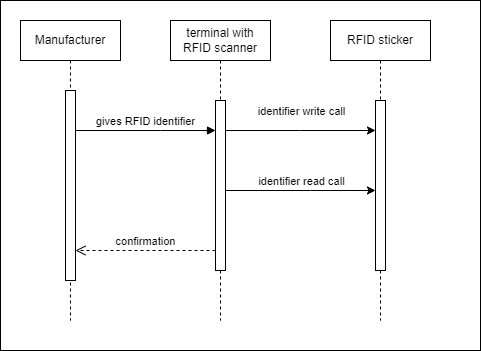

The diagram above was exported from draw.io. Its source (the exported page's mxGraphModel, read from the mxfile embedded in the PNG):
<mxGraphModel dx="1009" dy="542" grid="1" gridSize="10" guides="1" tooltips="1" connect="1" arrows="1" fold="1" page="1" pageScale="1" pageWidth="850" pageHeight="1100" math="0" shadow="0">
  <root>
    <mxCell id="0" />
    <mxCell id="1" parent="0" />
    <mxCell id="9r0dXNY6lFQzOk7IY6xu-1" value="" style="rounded=0;whiteSpace=wrap;html=1;" vertex="1" parent="1">
      <mxGeometry x="20" y="20" width="480" height="350" as="geometry" />
    </mxCell>
    <mxCell id="aM9ryv3xv72pqoxQDRHE-1" value="Manufacturer" style="shape=umlLifeline;perimeter=lifelinePerimeter;whiteSpace=wrap;html=1;container=0;dropTarget=0;collapsible=0;recursiveResize=0;outlineConnect=0;portConstraint=eastwest;newEdgeStyle={&quot;edgeStyle&quot;:&quot;elbowEdgeStyle&quot;,&quot;elbow&quot;:&quot;vertical&quot;,&quot;curved&quot;:0,&quot;rounded&quot;:0};" parent="1" vertex="1">
      <mxGeometry x="40" y="40" width="100" height="300" as="geometry" />
    </mxCell>
    <mxCell id="aM9ryv3xv72pqoxQDRHE-2" value="" style="html=1;points=[];perimeter=orthogonalPerimeter;outlineConnect=0;targetShapes=umlLifeline;portConstraint=eastwest;newEdgeStyle={&quot;edgeStyle&quot;:&quot;elbowEdgeStyle&quot;,&quot;elbow&quot;:&quot;vertical&quot;,&quot;curved&quot;:0,&quot;rounded&quot;:0};" parent="aM9ryv3xv72pqoxQDRHE-1" vertex="1">
      <mxGeometry x="45" y="70" width="10" height="190" as="geometry" />
    </mxCell>
    <mxCell id="aM9ryv3xv72pqoxQDRHE-5" value="terminal with RFID scanner" style="shape=umlLifeline;perimeter=lifelinePerimeter;whiteSpace=wrap;html=1;container=0;dropTarget=0;collapsible=0;recursiveResize=0;outlineConnect=0;portConstraint=eastwest;newEdgeStyle={&quot;edgeStyle&quot;:&quot;elbowEdgeStyle&quot;,&quot;elbow&quot;:&quot;vertical&quot;,&quot;curved&quot;:0,&quot;rounded&quot;:0};" parent="1" vertex="1">
      <mxGeometry x="190" y="40" width="100" height="300" as="geometry" />
    </mxCell>
    <mxCell id="aM9ryv3xv72pqoxQDRHE-6" value="" style="html=1;points=[];perimeter=orthogonalPerimeter;outlineConnect=0;targetShapes=umlLifeline;portConstraint=eastwest;newEdgeStyle={&quot;edgeStyle&quot;:&quot;elbowEdgeStyle&quot;,&quot;elbow&quot;:&quot;vertical&quot;,&quot;curved&quot;:0,&quot;rounded&quot;:0};" parent="aM9ryv3xv72pqoxQDRHE-5" vertex="1">
      <mxGeometry x="45" y="80" width="10" height="170" as="geometry" />
    </mxCell>
    <mxCell id="aM9ryv3xv72pqoxQDRHE-7" value="gives RFID identifier" style="html=1;verticalAlign=bottom;endArrow=block;edgeStyle=elbowEdgeStyle;elbow=vertical;curved=0;rounded=0;" parent="1" source="aM9ryv3xv72pqoxQDRHE-2" target="aM9ryv3xv72pqoxQDRHE-6" edge="1">
      <mxGeometry relative="1" as="geometry">
        <mxPoint x="195" y="130" as="sourcePoint" />
        <Array as="points">
          <mxPoint x="180" y="150" />
        </Array>
      </mxGeometry>
    </mxCell>
    <mxCell id="aM9ryv3xv72pqoxQDRHE-8" value="confirmation" style="html=1;verticalAlign=bottom;endArrow=open;dashed=1;endSize=8;edgeStyle=elbowEdgeStyle;elbow=vertical;curved=0;rounded=0;" parent="1" source="aM9ryv3xv72pqoxQDRHE-6" target="aM9ryv3xv72pqoxQDRHE-2" edge="1">
      <mxGeometry relative="1" as="geometry">
        <mxPoint x="195" y="205" as="targetPoint" />
        <Array as="points">
          <mxPoint x="170" y="270" />
          <mxPoint x="190" y="280" />
        </Array>
      </mxGeometry>
    </mxCell>
    <mxCell id="EyiGyx5sTus0gzihgp87-4" value="RFID sticker" style="shape=umlLifeline;perimeter=lifelinePerimeter;whiteSpace=wrap;html=1;container=0;dropTarget=0;collapsible=0;recursiveResize=0;outlineConnect=0;portConstraint=eastwest;newEdgeStyle={&quot;edgeStyle&quot;:&quot;elbowEdgeStyle&quot;,&quot;elbow&quot;:&quot;vertical&quot;,&quot;curved&quot;:0,&quot;rounded&quot;:0};" parent="1" vertex="1">
      <mxGeometry x="350" y="40" width="100" height="300" as="geometry" />
    </mxCell>
    <mxCell id="EyiGyx5sTus0gzihgp87-5" value="" style="html=1;points=[];perimeter=orthogonalPerimeter;outlineConnect=0;targetShapes=umlLifeline;portConstraint=eastwest;newEdgeStyle={&quot;edgeStyle&quot;:&quot;elbowEdgeStyle&quot;,&quot;elbow&quot;:&quot;vertical&quot;,&quot;curved&quot;:0,&quot;rounded&quot;:0};" parent="EyiGyx5sTus0gzihgp87-4" vertex="1">
      <mxGeometry x="45" y="80" width="10" height="170" as="geometry" />
    </mxCell>
    <mxCell id="EyiGyx5sTus0gzihgp87-7" value="" style="endArrow=classic;html=1;rounded=0;" parent="1" source="aM9ryv3xv72pqoxQDRHE-6" target="EyiGyx5sTus0gzihgp87-5" edge="1">
      <mxGeometry width="50" height="50" relative="1" as="geometry">
        <mxPoint x="160" y="210" as="sourcePoint" />
        <mxPoint x="210" y="160" as="targetPoint" />
        <Array as="points">
          <mxPoint x="320" y="150" />
        </Array>
      </mxGeometry>
    </mxCell>
    <mxCell id="EyiGyx5sTus0gzihgp87-12" value="identifier write call" style="edgeLabel;html=1;align=center;verticalAlign=middle;resizable=0;points=[];" parent="EyiGyx5sTus0gzihgp87-7" vertex="1" connectable="0">
      <mxGeometry x="0.3186" y="-1" relative="1" as="geometry">
        <mxPoint x="-24" y="-21" as="offset" />
      </mxGeometry>
    </mxCell>
    <mxCell id="EyiGyx5sTus0gzihgp87-14" value="" style="endArrow=classic;html=1;rounded=0;" parent="1" source="aM9ryv3xv72pqoxQDRHE-6" target="EyiGyx5sTus0gzihgp87-5" edge="1">
      <mxGeometry width="50" height="50" relative="1" as="geometry">
        <mxPoint x="250" y="180" as="sourcePoint" />
        <mxPoint x="400" y="180" as="targetPoint" />
        <Array as="points">
          <mxPoint x="330" y="210" />
        </Array>
      </mxGeometry>
    </mxCell>
    <mxCell id="EyiGyx5sTus0gzihgp87-15" value="identifier read call" style="edgeLabel;html=1;align=center;verticalAlign=middle;resizable=0;points=[];" parent="EyiGyx5sTus0gzihgp87-14" vertex="1" connectable="0">
      <mxGeometry x="0.3186" y="-1" relative="1" as="geometry">
        <mxPoint x="-24" y="-11" as="offset" />
      </mxGeometry>
    </mxCell>
  </root>
</mxGraphModel>